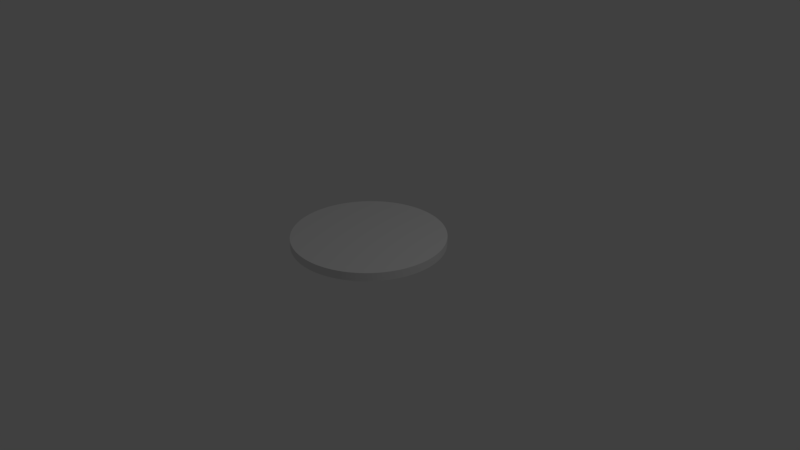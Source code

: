 # Source: coin.blend  (saved by Blender 2.79.0; exported with 4.5.12 LTS)
import bpy
from mathutils import Matrix  # noqa: F401  (used for matrix-valued properties, if any)

bpy.ops.wm.read_factory_settings(use_empty=True)
scene = bpy.context.scene
scene.name = 'Scene'

# ---- collections
col_collection_1 = bpy.data.collections.new('Collection 1'); scene.collection.children.link(col_collection_1)

# ---- world
world_world = bpy.data.worlds.new('World'); scene.world = world_world
world_world.color = (0.05088, 0.05088, 0.05088)
world_world.use_sun_shadow = False
world_world.sun_shadow_jitter_overblur = 0.0
world_world.cycles.sampling_method = 'MANUAL'

# ---- cameras
cam_camera = bpy.data.cameras.new('Camera')
cam_camera.clip_end = 100.0
cam_camera.lens = 35.0
cam_camera.sensor_width = 32.0
cam_camera.sensor_height = 18.0
cam_camera.ortho_scale = 7.314
cam_camera.dof.focus_distance = 0.0
cam_camera.dof.aperture_fstop = 128.0

# ---- lights
light_lamp = bpy.data.lights.new('Lamp', 'POINT')
light_lamp.transmission_factor = 0.0
light_lamp.cutoff_distance = 30.0
light_lamp.energy = 100.0
light_lamp.shadow_buffer_clip_start = 1.001
light_lamp.shadow_soft_size = 0.1
light_lamp.shadow_maximum_resolution = 0.006
light_lamp.use_absolute_resolution = True

# ---- meshes
me_cylinder = bpy.data.meshes.new('Cylinder')
me_cylinder.from_pydata([(0.0, 1.0, -2.155), (0.0, 1.0, -2.044), (0.05234, 0.9986, -2.155), (0.05234, 0.9986, -2.044), (0.1045, 0.9945, -2.155), (0.1045, 0.9945, -2.044), (0.1564, 0.9877, -2.155), (0.1564, 0.9877, -2.044), (0.2079, 0.9781, -2.155), (0.2079, 0.9781, -2.044), (0.2588, 0.9659, -2.155), (0.2588, 0.9659, -2.044), (0.309, 0.9511, -2.155), (0.309, 0.9511, -2.044), (0.3584, 0.9336, -2.155), (0.3584, 0.9336, -2.044), (0.4067, 0.9135, -2.155), (0.4067, 0.9135, -2.044), (0.454, 0.891, -2.155), (0.454, 0.891, -2.044), (0.5, 0.866, -2.155), (0.5, 0.866, -2.044), (0.5446, 0.8387, -2.155), (0.5446, 0.8387, -2.044), (0.5878, 0.809, -2.155), (0.5878, 0.809, -2.044), (0.6293, 0.7771, -2.155), (0.6293, 0.7771, -2.044), (0.6691, 0.7431, -2.155), (0.6691, 0.7431, -2.044), (0.7071, 0.7071, -2.155), (0.7071, 0.7071, -2.044), (0.7431, 0.6691, -2.155), (0.7431, 0.6691, -2.044), (0.7771, 0.6293, -2.155), (0.7771, 0.6293, -2.044), (0.809, 0.5878, -2.155), (0.809, 0.5878, -2.044), (0.8387, 0.5446, -2.155), (0.8387, 0.5446, -2.044), (0.866, 0.5, -2.155), (0.866, 0.5, -2.044), (0.891, 0.454, -2.155), (0.891, 0.454, -2.044), (0.9135, 0.4067, -2.155), (0.9135, 0.4067, -2.044), (0.9336, 0.3584, -2.155), (0.9336, 0.3584, -2.044), (0.9511, 0.309, -2.155), (0.9511, 0.309, -2.044), (0.9659, 0.2588, -2.155), (0.9659, 0.2588, -2.044), (0.9781, 0.2079, -2.155), (0.9781, 0.2079, -2.044), (0.9877, 0.1564, -2.155), (0.9877, 0.1564, -2.044), (0.9945, 0.1045, -2.155), (0.9945, 0.1045, -2.044), (0.9986, 0.05234, -2.155), (0.9986, 0.05234, -2.044), (1.0, 5.523e-07, -2.155), (1.0, 5.523e-07, -2.044), (0.9986, -0.05234, -2.155), (0.9986, -0.05234, -2.044), (0.9945, -0.1045, -2.155), (0.9945, -0.1045, -2.044), (0.9877, -0.1564, -2.155), (0.9877, -0.1564, -2.044), (0.9781, -0.2079, -2.155), (0.9781, -0.2079, -2.044), (0.9659, -0.2588, -2.155), (0.9659, -0.2588, -2.044), (0.9511, -0.309, -2.155), (0.9511, -0.309, -2.044), (0.9336, -0.3584, -2.155), (0.9336, -0.3584, -2.044), (0.9135, -0.4067, -2.155), (0.9135, -0.4067, -2.044), (0.891, -0.454, -2.155), (0.891, -0.454, -2.044), (0.866, -0.5, -2.155), (0.866, -0.5, -2.044), (0.8387, -0.5446, -2.155), (0.8387, -0.5446, -2.044), (0.809, -0.5878, -2.155), (0.809, -0.5878, -2.044), (0.7771, -0.6293, -2.155), (0.7771, -0.6293, -2.044), (0.7431, -0.6691, -2.155), (0.7431, -0.6691, -2.044), (0.7071, -0.7071, -2.155), (0.7071, -0.7071, -2.044), (0.6691, -0.7431, -2.155), (0.6691, -0.7431, -2.044), (0.6293, -0.7771, -2.155), (0.6293, -0.7771, -2.044), (0.5878, -0.809, -2.155), (0.5878, -0.809, -2.044), (0.5446, -0.8387, -2.155), (0.5446, -0.8387, -2.044), (0.5, -0.866, -2.155), (0.5, -0.866, -2.044), (0.454, -0.891, -2.155), (0.454, -0.891, -2.044), (0.4067, -0.9135, -2.155), (0.4067, -0.9135, -2.044), (0.3584, -0.9336, -2.155), (0.3584, -0.9336, -2.044), (0.309, -0.9511, -2.155), (0.309, -0.9511, -2.044), (0.2588, -0.9659, -2.155), (0.2588, -0.9659, -2.044), (0.2079, -0.9781, -2.155), (0.2079, -0.9781, -2.044), (0.1564, -0.9877, -2.155), (0.1564, -0.9877, -2.044), (0.1045, -0.9945, -2.155), (0.1045, -0.9945, -2.044), (0.05234, -0.9986, -2.155), (0.05234, -0.9986, -2.044), (2.297e-06, -1.0, -2.155), (2.297e-06, -1.0, -2.044), (-0.05233, -0.9986, -2.155), (-0.05233, -0.9986, -2.044), (-0.1045, -0.9945, -2.155), (-0.1045, -0.9945, -2.044), (-0.1564, -0.9877, -2.155), (-0.1564, -0.9877, -2.044), (-0.2079, -0.9781, -2.155), (-0.2079, -0.9781, -2.044), (-0.2588, -0.9659, -2.155), (-0.2588, -0.9659, -2.044), (-0.309, -0.9511, -2.155), (-0.309, -0.9511, -2.044), (-0.3584, -0.9336, -2.155), (-0.3584, -0.9336, -2.044), (-0.4067, -0.9135, -2.155), (-0.4067, -0.9135, -2.044), (-0.454, -0.891, -2.155), (-0.454, -0.891, -2.044), (-0.5, -0.866, -2.155), (-0.5, -0.866, -2.044), (-0.5446, -0.8387, -2.155), (-0.5446, -0.8387, -2.044), (-0.5878, -0.809, -2.155), (-0.5878, -0.809, -2.044), (-0.6293, -0.7771, -2.155), (-0.6293, -0.7771, -2.044), (-0.6691, -0.7431, -2.155), (-0.6691, -0.7431, -2.044), (-0.7071, -0.7071, -2.155), (-0.7071, -0.7071, -2.044), (-0.7431, -0.6691, -2.155), (-0.7431, -0.6691, -2.044), (-0.7771, -0.6293, -2.155), (-0.7771, -0.6293, -2.044), (-0.809, -0.5878, -2.155), (-0.809, -0.5878, -2.044), (-0.8387, -0.5446, -2.155), (-0.8387, -0.5446, -2.044), (-0.866, -0.5, -2.155), (-0.866, -0.5, -2.044), (-0.891, -0.454, -2.155), (-0.891, -0.454, -2.044), (-0.9135, -0.4067, -2.155), (-0.9135, -0.4067, -2.044), (-0.9336, -0.3584, -2.155), (-0.9336, -0.3584, -2.044), (-0.9511, -0.309, -2.155), (-0.9511, -0.309, -2.044), (-0.9659, -0.2588, -2.155), (-0.9659, -0.2588, -2.044), (-0.9781, -0.2079, -2.155), (-0.9781, -0.2079, -2.044), (-0.9877, -0.1564, -2.155), (-0.9877, -0.1564, -2.044), (-0.9945, -0.1045, -2.155), (-0.9945, -0.1045, -2.044), (-0.9986, -0.05234, -2.155), (-0.9986, -0.05234, -2.044), (-1.0, -9.417e-07, -2.155), (-1.0, -9.417e-07, -2.044), (-0.9986, 0.05234, -2.155), (-0.9986, 0.05234, -2.044), (-0.9945, 0.1045, -2.155), (-0.9945, 0.1045, -2.044), (-0.9877, 0.1564, -2.155), (-0.9877, 0.1564, -2.044), (-0.9781, 0.2079, -2.155), (-0.9781, 0.2079, -2.044), (-0.9659, 0.2588, -2.155), (-0.9659, 0.2588, -2.044), (-0.9511, 0.309, -2.155), (-0.9511, 0.309, -2.044), (-0.9336, 0.3584, -2.155), (-0.9336, 0.3584, -2.044), (-0.9135, 0.4067, -2.155), (-0.9135, 0.4067, -2.044), (-0.891, 0.454, -2.155), (-0.891, 0.454, -2.044), (-0.866, 0.5, -2.155), (-0.866, 0.5, -2.044), (-0.8387, 0.5446, -2.155), (-0.8387, 0.5446, -2.044), (-0.809, 0.5878, -2.155), (-0.809, 0.5878, -2.044), (-0.7771, 0.6293, -2.155), (-0.7771, 0.6293, -2.044), (-0.7431, 0.6691, -2.155), (-0.7431, 0.6691, -2.044), (-0.7071, 0.7071, -2.155), (-0.7071, 0.7071, -2.044), (-0.6691, 0.7431, -2.155), (-0.6691, 0.7431, -2.044), (-0.6293, 0.7771, -2.155), (-0.6293, 0.7771, -2.044), (-0.5878, 0.809, -2.155), (-0.5878, 0.809, -2.044), (-0.5446, 0.8387, -2.155), (-0.5446, 0.8387, -2.044), (-0.5, 0.866, -2.155), (-0.5, 0.866, -2.044), (-0.454, 0.891, -2.155), (-0.454, 0.891, -2.044), (-0.4067, 0.9135, -2.155), (-0.4067, 0.9135, -2.044), (-0.3584, 0.9336, -2.155), (-0.3584, 0.9336, -2.044), (-0.309, 0.9511, -2.155), (-0.309, 0.9511, -2.044), (-0.2588, 0.9659, -2.155), (-0.2588, 0.9659, -2.044), (-0.2079, 0.9781, -2.155), (-0.2079, 0.9781, -2.044), (-0.1564, 0.9877, -2.155), (-0.1564, 0.9877, -2.044), (-0.1045, 0.9945, -2.155), (-0.1045, 0.9945, -2.044), (-0.05233, 0.9986, -2.155), (-0.05233, 0.9986, -2.044)], [], [(0, 1, 3, 2), (2, 3, 5, 4), (4, 5, 7, 6), (6, 7, 9, 8), (8, 9, 11, 10), (10, 11, 13, 12), (12, 13, 15, 14), (14, 15, 17, 16), (16, 17, 19, 18), (18, 19, 21, 20), (20, 21, 23, 22), (22, 23, 25, 24), (24, 25, 27, 26), (26, 27, 29, 28), (28, 29, 31, 30), (30, 31, 33, 32), (32, 33, 35, 34), (34, 35, 37, 36), (36, 37, 39, 38), (38, 39, 41, 40), (40, 41, 43, 42), (42, 43, 45, 44), (44, 45, 47, 46), (46, 47, 49, 48), (48, 49, 51, 50), (50, 51, 53, 52), (52, 53, 55, 54), (54, 55, 57, 56), (56, 57, 59, 58), (58, 59, 61, 60), (60, 61, 63, 62), (62, 63, 65, 64), (64, 65, 67, 66), (66, 67, 69, 68), (68, 69, 71, 70), (70, 71, 73, 72), (72, 73, 75, 74), (74, 75, 77, 76), (76, 77, 79, 78), (78, 79, 81, 80), (80, 81, 83, 82), (82, 83, 85, 84), (84, 85, 87, 86), (86, 87, 89, 88), (88, 89, 91, 90), (90, 91, 93, 92), (92, 93, 95, 94), (94, 95, 97, 96), (96, 97, 99, 98), (98, 99, 101, 100), (100, 101, 103, 102), (102, 103, 105, 104), (104, 105, 107, 106), (106, 107, 109, 108), (108, 109, 111, 110), (110, 111, 113, 112), (112, 113, 115, 114), (114, 115, 117, 116), (116, 117, 119, 118), (118, 119, 121, 120), (120, 121, 123, 122), (122, 123, 125, 124), (124, 125, 127, 126), (126, 127, 129, 128), (128, 129, 131, 130), (130, 131, 133, 132), (132, 133, 135, 134), (134, 135, 137, 136), (136, 137, 139, 138), (138, 139, 141, 140), (140, 141, 143, 142), (142, 143, 145, 144), (144, 145, 147, 146), (146, 147, 149, 148), (148, 149, 151, 150), (150, 151, 153, 152), (152, 153, 155, 154), (154, 155, 157, 156), (156, 157, 159, 158), (158, 159, 161, 160), (160, 161, 163, 162), (162, 163, 165, 164), (164, 165, 167, 166), (166, 167, 169, 168), (168, 169, 171, 170), (170, 171, 173, 172), (172, 173, 175, 174), (174, 175, 177, 176), (176, 177, 179, 178), (178, 179, 181, 180), (180, 181, 183, 182), (182, 183, 185, 184), (184, 185, 187, 186), (186, 187, 189, 188), (188, 189, 191, 190), (190, 191, 193, 192), (192, 193, 195, 194), (194, 195, 197, 196), (196, 197, 199, 198), (198, 199, 201, 200), (200, 201, 203, 202), (202, 203, 205, 204), (204, 205, 207, 206), (206, 207, 209, 208), (208, 209, 211, 210), (210, 211, 213, 212), (212, 213, 215, 214), (214, 215, 217, 216), (216, 217, 219, 218), (218, 219, 221, 220), (220, 221, 223, 222), (222, 223, 225, 224), (224, 225, 227, 226), (226, 227, 229, 228), (228, 229, 231, 230), (230, 231, 233, 232), (232, 233, 235, 234), (234, 235, 237, 236), (3, 1, 239, 237, 235, 233, 231, 229, 227, 225, 223, 221, 219, 217, 215, 213, 211, 209, 207, 205, 203, 201, 199, 197, 195, 193, 191, 189, 187, 185, 183, 181, 179, 177, 175, 173, 171, 169, 167, 165, 163, 161, 159, 157, 155, 153, 151, 149, 147, 145, 143, 141, 139, 137, 135, 133, 131, 129, 127, 125, 123, 121, 119, 117, 115, 113, 111, 109, 107, 105, 103, 101, 99, 97, 95, 93, 91, 89, 87, 85, 83, 81, 79, 77, 75, 73, 71, 69, 67, 65, 63, 61, 59, 57, 55, 53, 51, 49, 47, 45, 43, 41, 39, 37, 35, 33, 31, 29, 27, 25, 23, 21, 19, 17, 15, 13, 11, 9, 7, 5), (236, 237, 239, 238), (238, 239, 1, 0), (0, 2, 4, 6, 8, 10, 12, 14, 16, 18, 20, 22, 24, 26, 28, 30, 32, 34, 36, 38, 40, 42, 44, 46, 48, 50, 52, 54, 56, 58, 60, 62, 64, 66, 68, 70, 72, 74, 76, 78, 80, 82, 84, 86, 88, 90, 92, 94, 96, 98, 100, 102, 104, 106, 108, 110, 112, 114, 116, 118, 120, 122, 124, 126, 128, 130, 132, 134, 136, 138, 140, 142, 144, 146, 148, 150, 152, 154, 156, 158, 160, 162, 164, 166, 168, 170, 172, 174, 176, 178, 180, 182, 184, 186, 188, 190, 192, 194, 196, 198, 200, 202, 204, 206, 208, 210, 212, 214, 216, 218, 220, 222, 224, 226, 228, 230, 232, 234, 236, 238)])
me_cylinder.use_remesh_preserve_volume = False
me_cylinder.use_remesh_preserve_attributes = False
me_cylinder.use_mirror_vertex_groups = False
me_cylinder.update()

# ---- objects
ob_cylinder = bpy.data.objects.new('Cylinder', me_cylinder)
ob_lamp = bpy.data.objects.new('Lamp', light_lamp)
ob_camera = bpy.data.objects.new('Camera', cam_camera)

# ---- transforms, parenting, visibility, modifiers, constraints
ob_cylinder.location = (0.0, 0.0, 2.326)
ob_cylinder.lineart.crease_threshold = 0.0
ob_lamp.location = (4.076, 1.005, 5.904)
ob_lamp.rotation_euler = (0.6503, 0.05522, 1.866)
ob_lamp.lock_rotations_4d = False
ob_lamp.empty_display_type = 'ARROWS'
ob_lamp.color = (0.0, 0.0, 0.0, 0.0)
ob_lamp.lineart.crease_threshold = 0.0
ob_camera.location = (7.481, -6.508, 5.344)
ob_camera.rotation_euler = (1.109, 0.0, 0.8149)
ob_camera.lock_rotations_4d = False
ob_camera.empty_display_type = 'ARROWS'
ob_camera.color = (0.0, 0.0, 0.0, 0.0)
ob_camera.display_type = 'WIRE'
ob_camera.lineart.crease_threshold = 0.0

# ---- collection membership
col_collection_1.objects.link(ob_cylinder)
col_collection_1.objects.link(ob_lamp)
col_collection_1.objects.link(ob_camera)

# ---- scene / render settings (as saved in the file)
scene.camera = ob_camera
scene.frame_start = 1; scene.frame_end = 250; scene.frame_set(1)
scene.render.engine = 'BLENDER_EEVEE_NEXT'
scene.render.resolution_percentage = 50
scene.render.dither_intensity = 0.0
scene.cycles.use_denoising = False
scene.cycles.samples = 128
scene.cycles.sampling_pattern = 'TABULATED_SOBOL'
scene.cycles.use_adaptive_sampling = False
scene.cycles.use_light_tree = False
scene.cycles.blur_glossy = 0.0
scene.cycles.sample_clamp_indirect = 0.0
scene.view_settings.view_transform = 'Standard'
bpy.context.view_layer.update()
